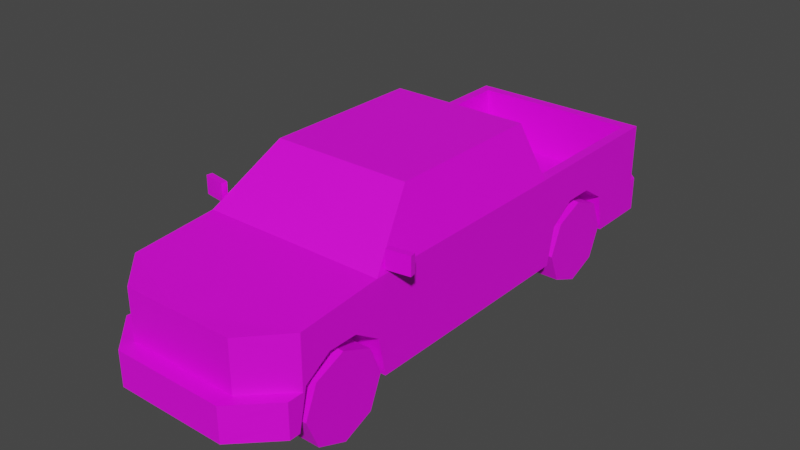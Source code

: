 # Source: Veh_Pickup_03_Red.blend  (saved by Blender 2.90.8; exported with 4.5.12 LTS)
import bpy
from mathutils import Matrix  # noqa: F401  (used for matrix-valued properties, if any)

bpy.ops.wm.read_factory_settings(use_empty=True)
scene = bpy.context.scene
scene.name = 'Scene'

# ---- collections
col_collection = bpy.data.collections.new('Collection'); scene.collection.children.link(col_collection)

# ---- images (referenced by path relative to the original .blend; pixels are not part of the script)
import os
ASSET_DIR = os.environ.get("B2B_ASSET_DIR", "")  # directory of the original .blend (textures are referenced by path, not embedded)
HERE = os.path.dirname(os.path.abspath(__file__))  # packed textures are extracted next to this script under _unpacked/

def load_image(name, relpath, width, height, colorspace="sRGB"):
    """Load a texture the original file referenced (path relative to the .blend, or extracted next to this script)."""
    p = next((c for c in (os.path.join(HERE, relpath), os.path.join(ASSET_DIR, relpath)) if relpath and os.path.exists(c)), "")
    if p:
        img = bpy.data.images.load(p, check_existing=True)
        img.name = name
    else:  # same state as the original file: an image datablock whose file is absent (Cycles renders it pink)
        img = bpy.data.images.new(name, width, height)
        img.source = "FILE"
        img.filepath = "//" + (relpath or name)
    img.colorspace_settings.name = colorspace
    return img
img_city_vehicles_pallete_png = load_image('city_vehicles_pallete.png', 'city_vehicles_pallete.png', 1024, 1024, 'sRGB')

# ---- materials (node trees are filled in below, after node groups)
mat_material_001 = bpy.data.materials.new('Material.001')
mat_material_001.use_transparent_shadow = False

# ---- material node trees
mat_material_001.use_nodes = True; mat_material_001.node_tree.nodes.clear()
_N = mat_material_001.node_tree.nodes; _L = mat_material_001.node_tree.links
n0 = _N.new('ShaderNodeBsdfPrincipled'); n0.name = 'Principled BSDF'; n0.location = (10, 300)
n0.distribution = 'GGX'
n0.subsurface_method = 'BURLEY'
n0.inputs[3].default_value = 1.45
n0.inputs[27].default_value = (0.0, 0.0, 0.0, 1.0)
n0.inputs[28].default_value = 1.0
n1 = _N.new('ShaderNodeOutputMaterial'); n1.name = 'Material Output'; n1.location = (300, 300)
n2 = _N.new('ShaderNodeTexImage'); n2.name = 'Image Texture'; n2.location = (-361, 1)
n2.image = img_city_vehicles_pallete_png
n2.interpolation = 'Closest'
_L.new(n0.outputs[0], n1.inputs[0])
_L.new(n2.outputs[0], n0.inputs[0])
n1.is_active_output = True

# ---- world
world_world = bpy.data.worlds.new('World'); scene.world = world_world
world_world.use_nodes = True; world_world.node_tree.nodes.clear()
_N = world_world.node_tree.nodes; _L = world_world.node_tree.links
n0 = _N.new('ShaderNodeOutputWorld'); n0.name = 'World Output'; n0.location = (300, 300)
n1 = _N.new('ShaderNodeBackground'); n1.name = 'Background'; n1.location = (10, 300)
n1.inputs[0].default_value = (0.05088, 0.05088, 0.05088, 1.0)
_L.new(n1.outputs[0], n0.inputs[0])
n0.is_active_output = True
world_world.color = (0.05088, 0.05088, 0.05088)
world_world.use_sun_shadow = False
world_world.sun_shadow_jitter_overblur = 0.0

# ---- meshes
me_plane = bpy.data.meshes.new('Plane')
me_plane.from_pydata([(0.3294, -1.288, 0.4533), (0.3294, -0.7977, 0.4533), (0.3294, 0.7095, 0.4533), (0.3294, 1.2, 0.4533), (0.4947, 1.518, 0.7855), (0.5561, 1.58, 0.2214), (0.5096, -0.7794, 0.804), (0.3912, -0.4659, 1.073), (0.5561, 0.5821, 0.2214), (0.542, 0.4541, 0.8133), (0.4317, 0.4541, 1.064), (0.542, -0.0557, 0.8133), (0.5561, -0.0009182, 0.2214), (0.4317, -0.0557, 1.064), (0.4317, -0.4255, 1.064), (0.542, -0.7174, 0.8133), (0.4176, -0.4393, 1.096), (0.5561, -0.806, 0.7812), (0.4317, 0.05123, 1.064), (0.542, 0.05123, 0.8133), (0.5028, 0.5759, 0.8157), (0.3946, 0.5318, 1.061), (0.5561, -0.0009181, 0.7812), (0.4176, -0.0009182, 1.096), (0.4947, 0.6434, 0.7815), (0.4176, 0.5256, 1.096), (0.3378, -1.525, 0.7291), (0.5561, -1.307, 0.7385), (0.3378, -1.525, 0.2214), (0.5561, -1.307, 0.428), (0.3378, -1.525, 0.428), (0.3378, -1.618, 0.428), (0.3378, -1.618, 0.2214), (0.5561, -1.401, 0.2214), (0.5561, -1.401, 0.428), (0.256, -1.525, 0.6749), (0.2903, -1.525, 0.6291), (0.2903, -1.525, 0.5058), (0.3705, -1.492, 0.6768), (0.3705, -1.492, 0.5001), (0.5156, -1.348, 0.5001), (0.5156, -1.348, 0.6768), (0.3705, -1.492, 0.6152), (0.3705, -1.492, 0.5592), (0.4484, -1.415, 0.6152), (0.4484, -1.415, 0.5592), (0.4098, -1.453, 0.6768), (0.4098, -1.453, 0.6152), (0.4098, -1.453, 0.5001), (0.4098, -1.453, 0.5592), (0.3956, -1.561, 0.3657), (0.3956, -1.561, 0.2779), (0.4932, -1.463, 0.2779), (0.4932, -1.463, 0.3657), (0.09923, -1.618, 0.3826), (0.09923, -1.618, 0.2773), (0.1946, -1.525, 0.5058), (0.1946, -1.525, 0.5657), (0.06178, -1.525, 0.5657), (0.06178, -1.525, 0.6085), (0.5561, 1.2, 0.4533), (0.5561, 0.7095, 0.4533), (0.3294, 0.9548, 0.2214), (0.5561, 0.6606, 0.2214), (0.3294, 0.6606, 0.2214), (0.5561, 1.246, 0.2214), (0.3294, 1.246, 0.2214), (0.5561, -0.7977, 0.4533), (0.5561, -0.806, 0.458), (0.5561, -1.288, 0.4533), (0.3294, -1.043, 0.2214), (0.5561, -1.307, 0.3621), (0.3294, -1.337, 0.2214), (0.5263, -1.337, 0.2214), (0.5561, -1.337, 0.2214), (0.5561, -0.7518, 0.2214), (0.3294, -0.7518, 0.2214), (0.3294, -0.9557, 0.5551), (0.3294, -1.13, 0.5551), (0.3294, -1.043, 0.5268), (0.5561, -1.13, 0.5551), (0.5561, -0.9557, 0.5551), (0.3294, 1.042, 0.5551), (0.3294, 0.8675, 0.5551), (0.3294, 0.9548, 0.516), (0.5561, 0.8675, 0.5551), (0.5561, 1.042, 0.5551), (0.5561, 1.58, 0.7858), (0.5561, 0.5821, 0.7812), (0.5561, 1.58, 0.428), (0.5097, 1.667, 0.2214), (0.5561, 1.62, 0.2214), (0.5561, 1.62, 0.428), (0.5097, 1.667, 0.428), (0.4947, 1.519, 0.4533), (0.4947, 0.6445, 0.4533), (0.5561, 1.58, 0.5145), (0.5561, 1.58, 0.685), (0.5561, 1.419, 0.685), (0.5561, 1.419, 0.6272), (0.5561, 1.469, 0.5609), (0.5561, 1.469, 0.5145), (0.4617, 1.58, 0.685), (0.4617, 1.58, 0.5145), (0.14, 1.58, 0.7858), (0.14, 1.58, 0.7443), (0.1023, 1.58, 0.7067), (0.4617, 1.58, 0.5609), (0.5561, 1.58, 0.5609), (0.1002, 1.667, 0.384), (0.1002, 1.667, 0.2765), (0.3294, 0.9548, 0.4533), (0.4947, 1.2, 0.7835), (0.4947, 1.042, 0.7825), (0.4947, 0.8675, 0.782), (0.4947, 0.7095, 0.7818), (0.4947, 1.2, 0.4533), (0.4947, 1.042, 0.5551), (0.4947, 0.8675, 0.5551), (0.4947, 0.7095, 0.4533), (0.3294, 1.519, 0.4533), (0.3294, 0.6445, 0.4533), (-0.3294, -1.288, 0.4533), (-0.3294, -0.7977, 0.4533), (-0.3294, 0.7095, 0.4533), (-0.3294, 1.2, 0.4533), (-0.4947, 1.518, 0.7855), (-0.5561, 1.58, 0.2214), (-0.5096, -0.7794, 0.804), (-0.3912, -0.4659, 1.073), (-0.5561, 0.5821, 0.2214), (-0.542, 0.4541, 0.8133), (-0.4317, 0.4541, 1.064), (0.0, -1.525, 0.7291), (0.0, -1.525, 0.2214), (0.0, 1.58, 0.7858), (0.0, 1.58, 0.2214), (0.0, -0.806, 0.7812), (0.0, -0.4393, 1.096), (0.0, 0.5821, 0.2214), (0.0, 0.5821, 0.7812), (0.0, 0.5256, 1.096), (-0.542, -0.0557, 0.8133), (-0.5561, -0.0009182, 0.2214), (-0.4317, -0.0557, 1.064), (-0.4317, -0.4255, 1.064), (-0.542, -0.7174, 0.8133), (0.0, -0.4659, 1.073), (0.0, -0.7794, 0.804), (-0.4176, -0.4393, 1.096), (-0.5561, -0.806, 0.7812), (-0.4317, 0.05123, 1.064), (-0.542, 0.05123, 0.8133), (-0.5028, 0.5759, 0.8157), (-0.3946, 0.5318, 1.061), (-0.5561, -0.0009181, 0.7812), (-0.4176, -0.0009182, 1.096), (-0.4947, 0.6434, 0.7815), (-0.4176, 0.5256, 1.096), (0.0, 0.5759, 0.8157), (0.0, 0.5318, 1.061), (-0.3378, -1.525, 0.7291), (-0.5561, -1.307, 0.7385), (-0.3378, -1.525, 0.2214), (-0.5561, -1.307, 0.428), (0.0, -1.525, 0.428), (-0.3378, -1.525, 0.428), (0.0, -1.618, 0.428), (0.0, -1.618, 0.2214), (-0.3378, -1.618, 0.428), (-0.3378, -1.618, 0.2214), (-0.5561, -1.401, 0.2214), (-0.5561, -1.401, 0.428), (0.0, -1.525, 0.6749), (0.0, -1.525, 0.5058), (-0.256, -1.525, 0.6749), (-0.2903, -1.525, 0.6291), (-0.2903, -1.525, 0.5058), (-0.3705, -1.492, 0.6768), (-0.3705, -1.492, 0.5001), (-0.5156, -1.348, 0.5001), (-0.5156, -1.348, 0.6768), (-0.3705, -1.492, 0.6152), (-0.3705, -1.492, 0.5592), (-0.4484, -1.415, 0.6152), (-0.4484, -1.415, 0.5592), (-0.4098, -1.453, 0.6768), (-0.4098, -1.453, 0.6152), (-0.4098, -1.453, 0.5001), (-0.4098, -1.453, 0.5592), (-0.3956, -1.561, 0.3657), (-0.3956, -1.561, 0.2779), (-0.4932, -1.463, 0.2779), (-0.4932, -1.463, 0.3657), (0.0, -1.618, 0.3826), (0.0, -1.618, 0.2773), (-0.09923, -1.618, 0.3826), (-0.09923, -1.618, 0.2773), (-0.1946, -1.525, 0.5058), (0.0, -1.525, 0.6085), (0.0, -1.525, 0.5657), (-0.1946, -1.525, 0.5657), (-0.06178, -1.525, 0.5657), (-0.06178, -1.525, 0.6085), (-0.5561, 1.2, 0.4533), (-0.5561, 0.7095, 0.4533), (-0.3294, 0.9548, 0.2214), (-0.5561, 0.6606, 0.2214), (-0.3294, 0.6606, 0.2214), (-0.5561, 1.246, 0.2214), (-0.3294, 1.246, 0.2214), (-0.5561, -0.7977, 0.4533), (-0.5561, -0.806, 0.458), (-0.5561, -1.288, 0.4533), (-0.3294, -1.043, 0.2214), (-0.5561, -1.307, 0.3621), (-0.3294, -1.337, 0.2214), (-0.5263, -1.337, 0.2214), (-0.5561, -1.337, 0.2214), (-0.5561, -0.7518, 0.2214), (-0.3294, -0.7518, 0.2214), (-0.3294, -0.9557, 0.5551), (-0.3294, -1.13, 0.5551), (-0.3294, -1.043, 0.5268), (-0.5561, -1.13, 0.5551), (-0.5561, -0.9557, 0.5551), (-0.3294, 1.042, 0.5551), (-0.3294, 0.8675, 0.5551), (-0.3294, 0.9548, 0.516), (-0.5561, 0.8675, 0.5551), (-0.5561, 1.042, 0.5551), (-0.5561, 1.58, 0.7858), (-0.5561, 0.5821, 0.7812), (0.0, 0.6434, 0.7815), (0.0, 1.518, 0.7855), (0.0, 1.58, 0.428), (-0.5561, 1.58, 0.428), (0.0, 1.667, 0.2214), (0.0, 1.667, 0.428), (-0.5097, 1.667, 0.2214), (-0.5561, 1.62, 0.2214), (-0.5561, 1.62, 0.428), (-0.5097, 1.667, 0.428), (0.0, 1.519, 0.4533), (0.0, 0.6445, 0.4533), (-0.4947, 1.519, 0.4533), (-0.4947, 0.6445, 0.4533), (-0.5561, 1.58, 0.5145), (-0.5561, 1.58, 0.685), (-0.5561, 1.419, 0.685), (-0.5561, 1.419, 0.6272), (-0.5561, 1.469, 0.5609), (-0.5561, 1.469, 0.5145), (-0.4617, 1.58, 0.685), (-0.4617, 1.58, 0.5145), (0.0, 1.58, 0.7067), (-0.14, 1.58, 0.7858), (-0.14, 1.58, 0.7443), (-0.1023, 1.58, 0.7067), (-0.4617, 1.58, 0.5609), (-0.5561, 1.58, 0.5609), (0.0, 1.667, 0.2765), (0.0, 1.667, 0.384), (-0.1002, 1.667, 0.384), (-0.1002, 1.667, 0.2765), (-0.3294, 0.9548, 0.4533), (-0.4947, 1.2, 0.7835), (-0.4947, 1.042, 0.7825), (-0.4947, 0.8675, 0.782), (-0.4947, 0.7095, 0.7818), (-0.4947, 1.2, 0.4533), (-0.4947, 1.042, 0.5551), (-0.4947, 0.8675, 0.5551), (-0.4947, 0.7095, 0.4533), (-0.3294, 1.519, 0.4533), (-0.3294, 0.6445, 0.4533), (0.5498, -0.7415, 0.7998), (0.5498, -0.7415, 0.9086), (0.5443, -0.7067, 0.7998), (0.5443, -0.7067, 0.9086), (0.6857, -0.7203, 0.7998), (0.6857, -0.7203, 0.9086), (0.6803, -0.6855, 0.7998), (0.6803, -0.6855, 0.9086), (-0.5498, -0.7415, 0.7998), (-0.5498, -0.7415, 0.9086), (-0.5443, -0.7067, 0.7998), (-0.5443, -0.7067, 0.9086), (-0.6857, -0.7203, 0.7998), (-0.6857, -0.7203, 0.9086), (-0.6803, -0.6855, 0.7998), (-0.6803, -0.6855, 0.9086), (0.3087, 0.6986, 0.4473), (0.3087, 1.211, 0.4473), (0.3087, 1.046, 0.5683), (0.3087, 0.8636, 0.5683), (0.3087, 0.9548, 0.5218), (0.3087, 0.9548, 0.4473), (0.5258, 1.211, 0.4473), (0.5258, 1.046, 0.5683), (0.5258, 0.8636, 0.5683), (0.5258, 0.6986, 0.4473), (-0.3087, 0.6986, 0.4473), (-0.3087, 1.211, 0.4473), (-0.3087, 1.046, 0.5683), (-0.3087, 0.8636, 0.5683), (-0.3087, 0.9548, 0.5218), (-0.3087, 0.9548, 0.4473), (-0.5258, 1.211, 0.4473), (-0.5258, 1.046, 0.5683), (-0.5258, 0.8636, 0.5683), (-0.5258, 0.6986, 0.4473), (0.4317, -0.0009182, 1.064), (0.542, -0.0009181, 0.8133), (-0.4317, -0.0009182, 1.064), (-0.542, -0.0009181, 0.8133)], [], [(77, 1, 67, 68, 81), (70, 1, 77, 79), (1, 76, 75, 67), (117, 116, 60, 86), (3, 82, 84, 111), (3, 66, 65, 60, 116), (28, 73, 74, 33, 32), (6, 7, 147, 148), (233, 24, 95, 121, 244), (16, 23, 25, 141, 138), (21, 20, 159, 160), (87, 97, 102, 107, 103, 96, 89, 235, 255, 106, 105, 104), (15, 11, 13, 14), (22, 12, 8, 88), (18, 19, 9, 10), (7, 6, 17, 16), (6, 148, 137, 17), (147, 7, 16, 138), (15, 14, 16, 17), (14, 13, 23, 16), (11, 15, 17, 22), (13, 312, 23), (10, 9, 88, 25), (9, 19, 22, 88), (18, 10, 25, 23), (19, 313, 22), (20, 21, 25, 88), (159, 20, 88, 140), (21, 160, 141, 25), (26, 30, 39, 43, 42, 38, 46, 41, 27), (26, 27, 17, 137, 133), (165, 30, 26, 133, 173, 35, 36, 37, 56, 174), (32, 31, 167, 194, 54, 55, 195, 168), (34, 31, 50, 53), (30, 165, 167, 31), (134, 28, 32, 168), (29, 30, 31, 34), (174, 56, 57, 58, 200), (27, 41, 40, 48, 39, 30, 29), (40, 41, 46, 47, 44, 45, 49, 48), (43, 49, 47, 42), (48, 49, 43, 39), (47, 46, 38, 42), (47, 49, 45, 44), (195, 55, 54, 194), (53, 50, 51, 52), (52, 51, 32, 33, 34, 53), (32, 51, 50, 31), (200, 58, 59, 199), (59, 58, 57), (62, 2, 64), (119, 118, 85, 61), (88, 8, 63, 61, 85, 86, 60, 65, 5, 89, 96, 101, 100, 99, 98, 97, 87), (64, 2, 119, 61, 63), (66, 3, 62), (68, 67, 75, 12, 22, 17), (0, 78, 80, 69), (72, 0, 69, 71, 74, 73), (74, 71, 29, 34, 33), (27, 29, 71, 69, 80, 81, 68, 17), (76, 1, 70), (70, 0, 72), (5, 65, 66, 62, 64, 63, 8, 139, 136), (8, 12, 75, 76, 70, 72, 73, 28, 134, 139), (77, 78, 79), (80, 78, 77, 81), (70, 79, 78, 0), (82, 83, 84), (118, 83, 82, 117), (111, 84, 83, 2), (4, 112, 113, 114, 115, 24, 88, 87), (24, 233, 140, 88), (234, 4, 87, 104, 135), (89, 5, 91, 92), (235, 89, 92, 93, 238), (238, 93, 90, 237, 261, 110, 109, 262), (90, 93, 92, 91), (5, 136, 237, 90, 91), (82, 3, 116, 117), (4, 234, 243, 120, 94), (85, 118, 117, 86), (97, 98, 99, 100, 108), (96, 103, 107, 108), (104, 105, 106, 255, 135), (108, 107, 102, 97), (108, 100, 101, 96), (262, 109, 110, 261), (62, 3, 111), (62, 111, 2), (2, 83, 118, 119), (113, 117, 118, 114), (112, 116, 117, 113), (114, 118, 119, 115), (112, 4, 94, 116), (95, 24, 115, 119), (116, 94, 120, 3), (95, 119, 2, 121), (3, 120, 243, 244, 121, 2, 111), (221, 225, 212, 211, 123), (214, 223, 221, 123), (123, 211, 219, 220), (271, 230, 204, 270), (125, 265, 228, 226), (125, 270, 204, 209, 210), (163, 170, 171, 218, 217), (128, 148, 147, 129), (233, 244, 275, 246, 157), (149, 138, 141, 158, 156), (154, 160, 159, 153), (231, 256, 257, 258, 255, 235, 236, 247, 254, 259, 253, 248), (146, 145, 144, 142), (155, 232, 130, 143), (151, 132, 131, 152), (129, 149, 150, 128), (128, 150, 137, 148), (147, 138, 149, 129), (146, 150, 149, 145), (145, 149, 156, 144), (142, 155, 150, 146), (144, 156, 314), (132, 158, 232, 131), (131, 232, 155, 152), (151, 156, 158, 132), (152, 155, 315), (153, 232, 158, 154), (159, 140, 232, 153), (154, 158, 141, 160), (161, 162, 181, 186, 178, 182, 183, 179, 166), (161, 133, 137, 150, 162), (165, 174, 198, 177, 176, 175, 173, 133, 161, 166), (170, 168, 195, 197, 196, 194, 167, 169), (172, 193, 190, 169), (166, 169, 167, 165), (134, 168, 170, 163), (164, 172, 169, 166), (174, 200, 202, 201, 198), (162, 164, 166, 179, 188, 180, 181), (180, 188, 189, 185, 184, 187, 186, 181), (183, 182, 187, 189), (188, 179, 183, 189), (187, 182, 178, 186), (187, 184, 185, 189), (195, 194, 196, 197), (193, 192, 191, 190), (192, 193, 172, 171, 170, 191), (170, 169, 190, 191), (200, 199, 203, 202), (203, 201, 202), (206, 208, 124), (273, 205, 229, 272), (232, 231, 248, 249, 250, 251, 252, 247, 236, 127, 209, 204, 230, 229, 205, 207, 130), (208, 207, 205, 273, 124), (210, 206, 125), (212, 150, 155, 143, 219, 211), (122, 213, 224, 222), (216, 217, 218, 215, 213, 122), (218, 171, 172, 164, 215), (162, 150, 212, 225, 224, 213, 215, 164), (220, 214, 123), (214, 216, 122), (127, 136, 139, 130, 207, 208, 206, 210, 209), (130, 139, 134, 163, 217, 216, 214, 220, 219, 143), (221, 223, 222), (224, 225, 221, 222), (214, 122, 222, 223), (226, 228, 227), (272, 271, 226, 227), (265, 124, 227, 228), (126, 231, 232, 157, 269, 268, 267, 266), (157, 232, 140, 233), (234, 135, 256, 231, 126), (236, 241, 240, 127), (235, 238, 242, 241, 236), (238, 262, 263, 264, 261, 237, 239, 242), (239, 240, 241, 242), (127, 240, 239, 237, 136), (226, 271, 270, 125), (126, 245, 274, 243, 234), (229, 230, 271, 272), (248, 260, 251, 250, 249), (247, 260, 259, 254), (256, 135, 255, 258, 257), (260, 248, 253, 259), (260, 247, 252, 251), (262, 261, 264, 263), (206, 265, 125), (206, 124, 265), (124, 273, 272, 227), (267, 268, 272, 271), (266, 267, 271, 270), (268, 269, 273, 272), (266, 270, 245, 126), (246, 273, 269, 157), (270, 125, 274, 245), (246, 275, 124, 273), (125, 265, 124, 275, 244, 243, 274), (276, 277, 279, 278), (278, 279, 283, 282), (282, 283, 281, 280), (280, 281, 277, 276), (278, 282, 280, 276), (283, 279, 277, 281), (284, 286, 287, 285), (286, 290, 291, 287), (290, 288, 289, 291), (288, 284, 285, 289), (286, 284, 288, 290), (291, 289, 285, 287), (293, 297, 296, 294), (294, 296, 295), (300, 299, 294, 295), (297, 292, 295, 296), (294, 299, 298, 293), (292, 301, 300, 295), (303, 304, 306, 307), (304, 305, 306), (310, 305, 304, 309), (307, 306, 305, 302), (304, 303, 308, 309), (302, 305, 310, 311), (312, 13, 11, 313), (312, 18, 23), (313, 19, 18, 312), (313, 11, 22), (314, 315, 142, 144), (151, 314, 156), (315, 314, 151, 152), (142, 315, 155), (56, 37, 36, 35, 173, 199, 59, 57), (199, 173, 175, 176, 177, 198, 201, 203)])
_uv = me_plane.uv_layers.new(name='UVMap')
_uv.uv.foreach_set('vector', [0.2493, 0.06333, 0.2493, 0.06282, 0.2501, 0.06282, 0.2501, 0.06285, 0.2501, 0.06333, 0.2589, 0.05743, 0.2582, 0.05823, 0.2578, 0.05771, 0.2579, 0.05743, 0.2471, 0.06426, 0.2471, 0.06502, 0.2463, 0.06502, 0.2463, 0.06426, 0.2524, 0.0643, 0.2524, 0.06481, 0.2522, 0.06481, 0.2522, 0.0643, 0.2467, 0.06411, 0.2463, 0.0636, 0.2465, 0.06332, 0.2467, 0.06332, 0.2493, 0.06516, 0.2493, 0.06441, 0.2501, 0.06441, 0.2501, 0.06516, 0.2499, 0.06516, 0.2471, 0.06017, 0.2477, 0.05956, 0.2478, 0.05956, 0.2478, 0.05977, 0.2471, 0.06047, 0.1162, 0.03235, 0.1167, 0.03103, 0.1184, 0.03103, 0.1184, 0.03235, 0.2554, 0.8936, 0.2554, 0.8911, 0.2571, 0.8911, 0.2571, 0.892, 0.2571, 0.8936, 0.2528, 0.88, 0.2528, 0.8777, 0.2528, 0.875, 0.2549, 0.875, 0.2549, 0.88, 0.1139, 0.04021, 0.115, 0.03976, 0.115, 0.04187, 0.1139, 0.04187, 0.2494, 0.8961, 0.2489, 0.8961, 0.2489, 0.8956, 0.2482, 0.8956, 0.248, 0.8956, 0.248, 0.8961, 0.2475, 0.8961, 0.2475, 0.8932, 0.249, 0.8932, 0.249, 0.8938, 0.2492, 0.8939, 0.2494, 0.8939, 0.1148, 0.03667, 0.1148, 0.0339, 0.1159, 0.0339, 0.1159, 0.03545, 0.2504, 0.8833, 0.2476, 0.8833, 0.2476, 0.8803, 0.2504, 0.8803, 0.1159, 0.03337, 0.1148, 0.03337, 0.1148, 0.03176, 0.1159, 0.03176, 0.2529, 0.8801, 0.2523, 0.8817, 0.2521, 0.8818, 0.2528, 0.88, 0.2523, 0.8817, 0.2549, 0.8817, 0.2549, 0.8818, 0.2521, 0.8818, 0.2549, 0.8801, 0.2529, 0.8801, 0.2528, 0.88, 0.2549, 0.88, 0.2506, 0.8869, 0.2519, 0.8854, 0.2521, 0.8855, 0.2504, 0.8874, 0.2519, 0.8854, 0.2519, 0.8836, 0.2521, 0.8833, 0.2521, 0.8855, 0.2506, 0.8836, 0.2506, 0.8869, 0.2504, 0.8874, 0.2504, 0.8833, 0.2519, 0.8836, 0.2519, 0.8833, 0.2521, 0.8833, 0.2519, 0.881, 0.2506, 0.881, 0.2504, 0.8803, 0.2521, 0.8806, 0.2506, 0.881, 0.2506, 0.8829, 0.2504, 0.8833, 0.2504, 0.8803, 0.2519, 0.8829, 0.2519, 0.881, 0.2521, 0.8806, 0.2521, 0.8833, 0.2506, 0.8829, 0.2506, 0.8833, 0.2504, 0.8833, 0.2508, 0.8907, 0.2496, 0.8912, 0.2494, 0.8911, 0.251, 0.8904, 0.2508, 0.8932, 0.2508, 0.8907, 0.251, 0.8904, 0.251, 0.8932, 0.2496, 0.8912, 0.2496, 0.8932, 0.2494, 0.8932, 0.2494, 0.8911, 0.2521, 0.8957, 0.2536, 0.8957, 0.2533, 0.8958, 0.253, 0.8958, 0.2527, 0.8958, 0.2524, 0.8958, 0.2524, 0.896, 0.2524, 0.8966, 0.2521, 0.8968, 0.2532, 0.8855, 0.2521, 0.8844, 0.2521, 0.8818, 0.2549, 0.8818, 0.2549, 0.8855, 0.2536, 0.894, 0.2536, 0.8957, 0.2521, 0.8957, 0.2521, 0.894, 0.2524, 0.894, 0.2524, 0.8953, 0.2526, 0.8954, 0.2532, 0.8954, 0.2532, 0.895, 0.2532, 0.894, 0.2556, 0.8845, 0.2565, 0.8845, 0.2565, 0.886, 0.2563, 0.886, 0.2563, 0.8856, 0.2558, 0.8856, 0.2558, 0.886, 0.2556, 0.886, 0.2565, 0.8836, 0.2565, 0.8845, 0.2562, 0.8843, 0.2562, 0.8838, 0.256, 0.8967, 0.256, 0.8952, 0.2565, 0.8952, 0.2565, 0.8967, 0.246, 0.06017, 0.2471, 0.06017, 0.2471, 0.06047, 0.246, 0.06047, 0.2551, 0.8976, 0.256, 0.8967, 0.2565, 0.8967, 0.2555, 0.8976, 0.1185, 0.03007, 0.1185, 0.03088, 0.1183, 0.03088, 0.1183, 0.03033, 0.1183, 0.03007, 0.2521, 0.8968, 0.2524, 0.8966, 0.2533, 0.8966, 0.2533, 0.896, 0.2533, 0.8958, 0.2536, 0.8957, 0.2537, 0.8968, 0.9808, 0.5141, 0.9754, 0.5141, 0.9753, 0.5108, 0.9772, 0.5108, 0.9772, 0.512, 0.979, 0.512, 0.9789, 0.5108, 0.9808, 0.5108, 0.2561, 0.8896, 0.2561, 0.8898, 0.2558, 0.8898, 0.2558, 0.8896, 0.8877, 0.5929, 0.8854, 0.5929, 0.8853, 0.5914, 0.8876, 0.5914, 0.8832, 0.5929, 0.8807, 0.5929, 0.8807, 0.5914, 0.8831, 0.5914, 0.2558, 0.8898, 0.2561, 0.8898, 0.2561, 0.89, 0.2558, 0.89, 0.5173, 0.04589, 0.5173, 0.03756, 0.5262, 0.03756, 0.5262, 0.04589, 0.9762, 0.4989, 0.9763, 0.501, 0.9744, 0.501, 0.9743, 0.4989, 0.2558, 0.8838, 0.2558, 0.8843, 0.2556, 0.8845, 0.2556, 0.8836, 0.2565, 0.8836, 0.2562, 0.8838, 0.2556, 0.8845, 0.2558, 0.8843, 0.2562, 0.8843, 0.2565, 0.8845, 0.8179, 0.1266, 0.8179, 0.134, 0.8127, 0.134, 0.8127, 0.1266, 0.1198, 0.02667, 0.1218, 0.02667, 0.1218, 0.03293, 0.2472, 0.01955, 0.2434, 0.01561, 0.2472, 0.01483, 0.2524, 0.06322, 0.2524, 0.06373, 0.2522, 0.06373, 0.2522, 0.06322, 0.2504, 0.8803, 0.2476, 0.8803, 0.2476, 0.8799, 0.2488, 0.8797, 0.2493, 0.8789, 0.2493, 0.878, 0.2488, 0.8772, 0.2476, 0.8769, 0.2476, 0.8753, 0.2486, 0.8753, 0.2491, 0.8753, 0.2491, 0.8758, 0.2493, 0.8758, 0.2496, 0.8761, 0.2499, 0.8761, 0.2499, 0.8753, 0.2505, 0.8753, 0.2597, 0.062, 0.2597, 0.06274, 0.2592, 0.06274, 0.259, 0.06274, 0.259, 0.062, 0.2474, 0.06426, 0.2467, 0.06411, 0.2474, 0.06332, 0.2488, 0.8874, 0.2488, 0.8873, 0.2476, 0.8871, 0.2476, 0.8833, 0.2504, 0.8833, 0.2504, 0.8874, 0.2493, 0.06441, 0.2493, 0.0639, 0.2501, 0.0639, 0.2501, 0.06441, 0.2567, 0.0654, 0.2567, 0.06466, 0.2575, 0.06466, 0.2575, 0.06495, 0.2575, 0.0654, 0.2574, 0.0654, 0.2466, 0.8967, 0.2473, 0.8966, 0.2476, 0.8966, 0.2476, 0.897, 0.2466, 0.897, 0.2502, 0.8899, 0.2486, 0.8899, 0.2483, 0.8899, 0.2488, 0.8898, 0.2493, 0.889, 0.2493, 0.8881, 0.2488, 0.8874, 0.2504, 0.8874, 0.2589, 0.05837, 0.2582, 0.05823, 0.2589, 0.05743, 0.2589, 0.05743, 0.2582, 0.05664, 0.2589, 0.05648, 0.2478, 0.05011, 0.2478, 0.05119, 0.2471, 0.05119, 0.2471, 0.05214, 0.2471, 0.05309, 0.2478, 0.05309, 0.2478, 0.05334, 0.246, 0.05334, 0.246, 0.05011, 0.2478, 0.05334, 0.2478, 0.05523, 0.2478, 0.05766, 0.2471, 0.05766, 0.2471, 0.05861, 0.2471, 0.05956, 0.2477, 0.05956, 0.2471, 0.06017, 0.246, 0.06017, 0.246, 0.05334, 0.2578, 0.05771, 0.2578, 0.05715, 0.2579, 0.05743, 0.2501, 0.0639, 0.2493, 0.0639, 0.2493, 0.06333, 0.2501, 0.06333, 0.2589, 0.05743, 0.2579, 0.05743, 0.2578, 0.05715, 0.2582, 0.05664, 0.2463, 0.0636, 0.2463, 0.06304, 0.2465, 0.06332, 0.2524, 0.06373, 0.2529, 0.06373, 0.2529, 0.0643, 0.2524, 0.0643, 0.2467, 0.06332, 0.2465, 0.06332, 0.2463, 0.06304, 0.2467, 0.06252, 0.2524, 0.8908, 0.254, 0.8908, 0.2548, 0.8908, 0.2557, 0.8908, 0.2565, 0.8908, 0.2569, 0.8908, 0.2572, 0.8911, 0.2521, 0.8911, 0.2569, 0.8908, 0.2569, 0.8883, 0.2572, 0.8883, 0.2572, 0.8911, 0.2524, 0.8883, 0.2524, 0.8908, 0.2521, 0.8911, 0.2521, 0.889, 0.2521, 0.8883, 0.2485, 0.8714, 0.2476, 0.8714, 0.2476, 0.8712, 0.2485, 0.8712, 0.2434, 0.8887, 0.2434, 0.8912, 0.2432, 0.8912, 0.243, 0.891, 0.243, 0.8887, 0.2516, 0.8875, 0.2516, 0.8898, 0.2506, 0.8898, 0.2506, 0.8875, 0.2509, 0.8875, 0.2509, 0.888, 0.2514, 0.888, 0.2514, 0.8875, 0.2506, 0.8898, 0.2516, 0.8898, 0.2516, 0.89, 0.2506, 0.89, 0.2478, 0.05011, 0.246, 0.05011, 0.246, 0.04983, 0.2476, 0.04983, 0.2478, 0.04998, 0.2529, 0.0643, 0.2529, 0.06481, 0.2524, 0.06481, 0.2524, 0.0643, 0.2554, 0.8911, 0.2554, 0.8936, 0.2537, 0.8936, 0.2537, 0.892, 0.2537, 0.8911, 0.2522, 0.06373, 0.2524, 0.06373, 0.2524, 0.0643, 0.2522, 0.0643, 0.9169, 0.5579, 0.9169, 0.5594, 0.9163, 0.5594, 0.9157, 0.5589, 0.9157, 0.5579, 0.8861, 0.5891, 0.8861, 0.5884, 0.8864, 0.5884, 0.8864, 0.5891, 0.8117, 0.1213, 0.81, 0.1213, 0.8084, 0.1198, 0.8084, 0.1155, 0.8117, 0.1155, 0.9137, 0.5956, 0.9137, 0.5947, 0.9149, 0.5947, 0.9149, 0.5956, 0.888, 0.5595, 0.888, 0.5603, 0.8876, 0.5603, 0.8876, 0.5595, 0.5212, 0.03963, 0.5212, 0.0467, 0.5135, 0.0467, 0.5135, 0.03963, 0.2474, 0.06332, 0.2467, 0.06411, 0.2467, 0.06332, 0.2472, 0.01955, 0.2434, 0.01955, 0.2434, 0.01561, 0.2529, 0.06322, 0.2529, 0.06373, 0.2524, 0.06373, 0.2524, 0.06322, 0.2374, 0.8942, 0.2385, 0.8942, 0.2385, 0.8951, 0.2374, 0.8951, 0.2374, 0.8934, 0.239, 0.8934, 0.2385, 0.8942, 0.2374, 0.8942, 0.2374, 0.8951, 0.2385, 0.8951, 0.239, 0.8959, 0.2374, 0.8959, 0.2374, 0.8934, 0.2374, 0.8917, 0.2391, 0.8917, 0.239, 0.8934, 0.239, 0.8962, 0.2374, 0.8962, 0.2374, 0.8959, 0.239, 0.8959, 0.2447, 0.8954, 0.2431, 0.8954, 0.2431, 0.8946, 0.2447, 0.8946, 0.2475, 0.8954, 0.2472, 0.8954, 0.2472, 0.8946, 0.2475, 0.8946, 0.2447, 0.8946, 0.2431, 0.8946, 0.2431, 0.8929, 0.2475, 0.8929, 0.2475, 0.8946, 0.2472, 0.8946, 0.246, 0.8946, 0.259, 0.06218, 0.2583, 0.06218, 0.2583, 0.0617, 0.2583, 0.06167, 0.259, 0.06167, 0.259, 0.05077, 0.258, 0.05077, 0.2579, 0.05049, 0.2582, 0.04998, 0.2485, 0.06435, 0.2493, 0.06435, 0.2493, 0.0651, 0.2485, 0.0651, 0.2588, 0.06116, 0.259, 0.06116, 0.259, 0.06167, 0.2588, 0.06167, 0.2467, 0.06062, 0.2467, 0.06141, 0.2465, 0.06141, 0.2463, 0.06113, 0.2491, 0.02463, 0.2517, 0.02463, 0.2527, 0.02463, 0.2527, 0.02836, 0.2491, 0.02836, 0.2449, 0.06017, 0.2449, 0.06047, 0.2442, 0.05977, 0.2442, 0.05956, 0.2443, 0.05956, 0.1205, 0.03235, 0.1184, 0.03235, 0.1184, 0.03103, 0.12, 0.03103, 0.2554, 0.8936, 0.2571, 0.8936, 0.2571, 0.8953, 0.2571, 0.8962, 0.2554, 0.8962, 0.2571, 0.88, 0.2549, 0.88, 0.2549, 0.875, 0.2571, 0.875, 0.2571, 0.8777, 0.1139, 0.04352, 0.1139, 0.04187, 0.115, 0.04187, 0.115, 0.04398, 0.2494, 0.8904, 0.2494, 0.8925, 0.2492, 0.8925, 0.249, 0.8927, 0.249, 0.8932, 0.2475, 0.8932, 0.2475, 0.8904, 0.248, 0.8904, 0.248, 0.8909, 0.2482, 0.8909, 0.2489, 0.8909, 0.2489, 0.8904, 0.1098, 0.03667, 0.1087, 0.03545, 0.1087, 0.0339, 0.1098, 0.0339, 0.2447, 0.8833, 0.2447, 0.8803, 0.2476, 0.8803, 0.2476, 0.8833, 0.1087, 0.03337, 0.1087, 0.03176, 0.1098, 0.03176, 0.1098, 0.03337, 0.2569, 0.8801, 0.2571, 0.88, 0.2578, 0.8818, 0.2575, 0.8817, 0.2575, 0.8817, 0.2578, 0.8818, 0.2549, 0.8818, 0.2549, 0.8817, 0.2549, 0.8801, 0.2549, 0.88, 0.2571, 0.88, 0.2569, 0.8801, 0.2445, 0.8869, 0.2447, 0.8874, 0.2431, 0.8855, 0.2432, 0.8854, 0.2432, 0.8854, 0.2431, 0.8855, 0.2431, 0.8833, 0.2432, 0.8836, 0.2445, 0.8836, 0.2447, 0.8833, 0.2447, 0.8874, 0.2445, 0.8869, 0.2432, 0.8836, 0.2431, 0.8833, 0.2432, 0.8833, 0.2432, 0.881, 0.2431, 0.8806, 0.2447, 0.8803, 0.2445, 0.881, 0.2445, 0.881, 0.2447, 0.8803, 0.2447, 0.8833, 0.2445, 0.8829, 0.2432, 0.8829, 0.2431, 0.8833, 0.2431, 0.8806, 0.2432, 0.881, 0.2445, 0.8829, 0.2447, 0.8833, 0.2445, 0.8833, 0.2508, 0.8958, 0.251, 0.8961, 0.2494, 0.8954, 0.2496, 0.8952, 0.2508, 0.8932, 0.251, 0.8932, 0.251, 0.8961, 0.2508, 0.8958, 0.2496, 0.8952, 0.2494, 0.8954, 0.2494, 0.8932, 0.2496, 0.8932, 0.2521, 0.8922, 0.2521, 0.8911, 0.2524, 0.8913, 0.2524, 0.8919, 0.2524, 0.8921, 0.2527, 0.8921, 0.253, 0.8921, 0.2533, 0.8921, 0.2536, 0.8922, 0.2567, 0.8855, 0.2549, 0.8855, 0.2549, 0.8818, 0.2578, 0.8818, 0.2578, 0.8844, 0.2536, 0.894, 0.2532, 0.894, 0.2532, 0.893, 0.2532, 0.8925, 0.2526, 0.8925, 0.2524, 0.8927, 0.2524, 0.894, 0.2521, 0.894, 0.2521, 0.8922, 0.2536, 0.8922, 0.2556, 0.8875, 0.2556, 0.886, 0.2558, 0.886, 0.2558, 0.8865, 0.2563, 0.8865, 0.2563, 0.886, 0.2565, 0.886, 0.2565, 0.8875, 0.2565, 0.8885, 0.2562, 0.8882, 0.2562, 0.8878, 0.2565, 0.8875, 0.256, 0.8937, 0.2565, 0.8937, 0.2565, 0.8952, 0.256, 0.8952, 0.246, 0.06017, 0.246, 0.06047, 0.2449, 0.06047, 0.2449, 0.06017, 0.2551, 0.8927, 0.2555, 0.8927, 0.2565, 0.8937, 0.256, 0.8937, 0.1185, 0.03007, 0.1183, 0.03007, 0.1183, 0.02981, 0.1183, 0.02925, 0.1185, 0.02925, 0.2521, 0.8911, 0.2537, 0.8911, 0.2536, 0.8922, 0.2533, 0.8921, 0.2533, 0.8919, 0.2533, 0.8913, 0.2524, 0.8913, 0.9808, 0.4823, 0.9808, 0.4856, 0.9789, 0.4856, 0.979, 0.4844, 0.9772, 0.4844, 0.9772, 0.4856, 0.9753, 0.4856, 0.9754, 0.4823, 0.2561, 0.8859, 0.2558, 0.8859, 0.2558, 0.8857, 0.2561, 0.8857, 0.8877, 0.561, 0.8876, 0.5625, 0.8853, 0.5625, 0.8854, 0.561, 0.8832, 0.561, 0.8831, 0.5625, 0.8807, 0.5625, 0.8807, 0.561, 0.2558, 0.8857, 0.2558, 0.8855, 0.2561, 0.8855, 0.2561, 0.8857, 0.5173, 0.04589, 0.5262, 0.04589, 0.5262, 0.05422, 0.5173, 0.05422, 0.9762, 0.5199, 0.9743, 0.5199, 0.9744, 0.5178, 0.9763, 0.5178, 0.2558, 0.8882, 0.2562, 0.8882, 0.2565, 0.8885, 0.2556, 0.8885, 0.2556, 0.8875, 0.2558, 0.8878, 0.2556, 0.8875, 0.2565, 0.8875, 0.2562, 0.8878, 0.2558, 0.8878, 0.8179, 0.1266, 0.8127, 0.1266, 0.8127, 0.1193, 0.8179, 0.1193, 0.1198, 0.02085, 0.1218, 0.01459, 0.1218, 0.02085, 0.2474, 0.06141, 0.2474, 0.06237, 0.2467, 0.06221, 0.2588, 0.06008, 0.259, 0.06008, 0.259, 0.06059, 0.2588, 0.06059, 0.2447, 0.8803, 0.2447, 0.8753, 0.2452, 0.8753, 0.2452, 0.8761, 0.2455, 0.8761, 0.2458, 0.8758, 0.2461, 0.8758, 0.2461, 0.8753, 0.2465, 0.8753, 0.2476, 0.8753, 0.2476, 0.8769, 0.2464, 0.8772, 0.2459, 0.878, 0.2459, 0.8789, 0.2464, 0.8797, 0.2476, 0.8799, 0.2476, 0.8803, 0.2597, 0.062, 0.259, 0.062, 0.259, 0.06125, 0.2592, 0.06125, 0.2597, 0.06125, 0.2474, 0.06047, 0.2474, 0.06141, 0.2467, 0.06062, 0.2464, 0.8874, 0.2447, 0.8874, 0.2447, 0.8833, 0.2476, 0.8833, 0.2476, 0.8871, 0.2464, 0.8873, 0.259, 0.06326, 0.2583, 0.06326, 0.2583, 0.06275, 0.259, 0.06275, 0.2596, 0.06517, 0.2589, 0.06517, 0.2588, 0.06517, 0.2588, 0.06472, 0.2588, 0.06443, 0.2596, 0.06443, 0.2466, 0.8967, 0.2466, 0.897, 0.2457, 0.897, 0.2457, 0.8966, 0.246, 0.8966, 0.2449, 0.8899, 0.2447, 0.8874, 0.2464, 0.8874, 0.2459, 0.8881, 0.2459, 0.889, 0.2464, 0.8898, 0.2468, 0.8899, 0.2465, 0.8899, 0.259, 0.04983, 0.259, 0.05077, 0.2582, 0.04998, 0.259, 0.05077, 0.259, 0.05173, 0.2582, 0.05157, 0.2442, 0.05011, 0.246, 0.05011, 0.246, 0.05334, 0.2442, 0.05334, 0.2442, 0.05309, 0.2449, 0.05309, 0.2449, 0.05214, 0.2449, 0.05119, 0.2442, 0.05119, 0.2442, 0.05334, 0.246, 0.05334, 0.246, 0.06017, 0.2449, 0.06017, 0.2443, 0.05956, 0.2449, 0.05956, 0.2449, 0.05861, 0.2449, 0.05766, 0.2442, 0.05766, 0.2442, 0.05523, 0.2579, 0.05049, 0.258, 0.05077, 0.2579, 0.05106, 0.2583, 0.06275, 0.2583, 0.06218, 0.259, 0.06218, 0.259, 0.06275, 0.259, 0.05077, 0.2582, 0.05157, 0.2579, 0.05106, 0.258, 0.05077, 0.2463, 0.06113, 0.2465, 0.06141, 0.2463, 0.0617, 0.2588, 0.06059, 0.2588, 0.06116, 0.2583, 0.06116, 0.2583, 0.06059, 0.2467, 0.06141, 0.2467, 0.06221, 0.2463, 0.0617, 0.2465, 0.06141, 0.2524, 0.8858, 0.2521, 0.8855, 0.2572, 0.8855, 0.2569, 0.8858, 0.2565, 0.8858, 0.2557, 0.8858, 0.2548, 0.8858, 0.254, 0.8858, 0.2569, 0.8858, 0.2572, 0.8855, 0.2572, 0.8883, 0.2569, 0.8883, 0.2524, 0.8883, 0.2521, 0.8883, 0.2521, 0.8876, 0.2521, 0.8855, 0.2524, 0.8858, 0.2466, 0.8714, 0.2466, 0.8712, 0.2476, 0.8712, 0.2476, 0.8714, 0.2434, 0.8887, 0.243, 0.8887, 0.243, 0.8864, 0.2432, 0.8862, 0.2434, 0.8862, 0.2516, 0.8875, 0.2514, 0.8875, 0.2514, 0.8871, 0.2509, 0.8871, 0.2509, 0.8875, 0.2506, 0.8875, 0.2506, 0.8852, 0.2516, 0.8852, 0.2506, 0.8852, 0.2506, 0.885, 0.2516, 0.885, 0.2516, 0.8852, 0.2442, 0.05011, 0.2442, 0.04998, 0.2443, 0.04983, 0.246, 0.04983, 0.246, 0.05011, 0.2583, 0.06116, 0.2588, 0.06116, 0.2588, 0.06167, 0.2583, 0.06167, 0.2554, 0.8962, 0.2537, 0.8962, 0.2537, 0.8953, 0.2537, 0.8936, 0.2554, 0.8936, 0.259, 0.06059, 0.259, 0.06116, 0.2588, 0.06116, 0.2588, 0.06059, 0.9083, 0.5579, 0.9094, 0.5579, 0.9094, 0.5589, 0.9088, 0.5594, 0.9083, 0.5594, 0.8861, 0.581, 0.8864, 0.581, 0.8864, 0.5817, 0.8861, 0.5817, 0.8117, 0.1096, 0.8117, 0.1155, 0.8084, 0.1155, 0.8084, 0.1112, 0.81, 0.1096, 0.9137, 0.5854, 0.9149, 0.5854, 0.9149, 0.5862, 0.9137, 0.5862, 0.883, 0.5595, 0.8834, 0.5595, 0.8834, 0.5603, 0.883, 0.5603, 0.5212, 0.03963, 0.5135, 0.03963, 0.5135, 0.03255, 0.5212, 0.03255, 0.2474, 0.06141, 0.2467, 0.06141, 0.2467, 0.06062, 0.2474, 0.06141, 0.2467, 0.06221, 0.2467, 0.06141, 0.2583, 0.06008, 0.2588, 0.06008, 0.2588, 0.06059, 0.2583, 0.06059, 0.2407, 0.8942, 0.2407, 0.8951, 0.2396, 0.8951, 0.2396, 0.8942, 0.2408, 0.8934, 0.2407, 0.8942, 0.2396, 0.8942, 0.2391, 0.8934, 0.2407, 0.8951, 0.2407, 0.8959, 0.2391, 0.8959, 0.2396, 0.8951, 0.2408, 0.8934, 0.2391, 0.8934, 0.2391, 0.8917, 0.2408, 0.8917, 0.2391, 0.8962, 0.2391, 0.8959, 0.2407, 0.8959, 0.2407, 0.8962, 0.2447, 0.8904, 0.2447, 0.8912, 0.2431, 0.8912, 0.2431, 0.8904, 0.2475, 0.8904, 0.2475, 0.8912, 0.2472, 0.8912, 0.2472, 0.8904, 0.2447, 0.8912, 0.246, 0.8912, 0.2472, 0.8912, 0.2475, 0.8912, 0.2475, 0.8929, 0.2431, 0.8929, 0.2431, 0.8912, 0.1538, 0.05136, 0.1538, 0.05181, 0.1537, 0.05181, 0.1537, 0.05136, 0.951, 0.4819, 0.9506, 0.4819, 0.9506, 0.4814, 0.951, 0.4814, 0.1542, 0.05136, 0.1542, 0.05181, 0.1541, 0.05181, 0.1541, 0.05136, 0.1559, 0.04785, 0.1554, 0.04785, 0.1554, 0.04729, 0.1559, 0.04729, 0.1453, 0.06035, 0.1453, 0.06092, 0.1452, 0.06092, 0.1452, 0.06035, 0.1558, 0.05384, 0.1558, 0.05328, 0.156, 0.05328, 0.156, 0.05384, 0.1539, 0.05136, 0.1541, 0.05136, 0.1541, 0.05181, 0.1539, 0.05181, 0.9426, 0.4813, 0.9426, 0.4818, 0.9421, 0.4818, 0.9421, 0.4813, 0.1538, 0.05136, 0.1539, 0.05136, 0.1539, 0.05181, 0.1538, 0.05181, 0.1502, 0.06088, 0.1502, 0.06143, 0.1498, 0.06143, 0.1498, 0.06088, 0.1453, 0.06035, 0.1452, 0.06035, 0.1452, 0.05979, 0.1453, 0.05979, 0.1452, 0.06092, 0.1453, 0.06092, 0.1453, 0.06148, 0.1452, 0.06148, 0.2605, 0.8885, 0.2605, 0.8898, 0.2601, 0.8898, 0.2599, 0.8893, 0.2599, 0.8893, 0.2601, 0.8898, 0.2599, 0.8902, 0.2599, 0.8893, 0.2599, 0.8902, 0.2588, 0.8902, 0.2588, 0.8893, 0.2605, 0.8898, 0.2605, 0.8911, 0.2599, 0.8902, 0.2601, 0.8898, 0.2588, 0.8902, 0.2599, 0.8902, 0.2599, 0.8911, 0.2588, 0.8911, 0.2588, 0.8885, 0.2599, 0.8885, 0.2599, 0.8893, 0.2588, 0.8893, 0.2473, 0.898, 0.2466, 0.8972, 0.2469, 0.8967, 0.2473, 0.8967, 0.2466, 0.8972, 0.2466, 0.8963, 0.2469, 0.8967, 0.2589, 0.8789, 0.26, 0.8789, 0.26, 0.8798, 0.2589, 0.8798, 0.2473, 0.8967, 0.2469, 0.8967, 0.2466, 0.8963, 0.2473, 0.8954, 0.26, 0.8798, 0.26, 0.8806, 0.2589, 0.8806, 0.2589, 0.8798, 0.26, 0.878, 0.26, 0.8789, 0.2589, 0.8789, 0.2589, 0.878, 0.1511, 0.04251, 0.1511, 0.04279, 0.1497, 0.04279, 0.1497, 0.04251, 0.2519, 0.8833, 0.2519, 0.8829, 0.2521, 0.8833, 0.1497, 0.04251, 0.1497, 0.04215, 0.1511, 0.04215, 0.1511, 0.04251, 0.2506, 0.8833, 0.2506, 0.8836, 0.2504, 0.8833, 0.1424, 0.04251, 0.1437, 0.04251, 0.1437, 0.04279, 0.1424, 0.04279, 0.2432, 0.8829, 0.2432, 0.8833, 0.2431, 0.8833, 0.1437, 0.04251, 0.1424, 0.04251, 0.1424, 0.04215, 0.1437, 0.04215, 0.2445, 0.8836, 0.2445, 0.8833, 0.2447, 0.8833, 0.1246, 0.03293, 0.1185, 0.01888, 0.118, 0.01888, 0.1178, 0.01874, 0.1178, 0.03007, 0.1181, 0.03007, 0.1181, 0.03033, 0.1218, 0.03293, 0.1181, 0.03007, 0.1178, 0.03007, 0.1178, 0.01659, 0.118, 0.01645, 0.1185, 0.01645, 0.1246, 0.01459, 0.1218, 0.01459, 0.1181, 0.02981])
me_plane.materials.append(mat_material_001)
me_plane.use_remesh_fix_poles = True
me_plane.use_remesh_preserve_attributes = False
me_plane.use_mirror_vertex_groups = False
me_plane.update()
me_plane_001 = bpy.data.meshes.new('Plane.001')
me_plane_001.from_pydata([(0.3862, -1.043, 0.2549), (0.5561, -1.043, 0.2549), (0.3862, -0.7882, 0.2549), (0.5561, -0.7882, 0.2549), (0.3862, -0.8628, 0.0747), (0.5561, -0.8628, 0.0747), (0.3862, -1.043, 6.878e-05), (0.5561, -1.043, 6.878e-05), (0.3862, -1.223, 0.0747), (0.5561, -1.223, 0.0747), (0.3862, -1.298, 0.2549), (0.5561, -1.298, 0.2549), (0.3862, -1.223, 0.435), (0.5561, -1.223, 0.435), (0.3862, -1.043, 0.5097), (0.5561, -1.043, 0.5097), (0.3862, -0.8628, 0.435), (0.5561, -0.8628, 0.435), (0.5561, -0.9262, 0.1381), (0.5561, -0.8779, 0.2549), (0.5561, -1.043, 0.08975), (0.5561, -1.16, 0.1381), (0.5561, -1.208, 0.2549), (0.5561, -1.16, 0.3716), (0.5561, -1.043, 0.42), (0.5561, -0.9262, 0.3716)], [], [(0, 2, 4), (1, 18, 19), (2, 3, 5, 4), (0, 4, 6), (1, 20, 18), (4, 5, 7, 6), (0, 6, 8), (1, 21, 20), (6, 7, 9, 8), (0, 8, 10), (1, 22, 21), (8, 9, 11, 10), (0, 10, 12), (1, 23, 22), (10, 11, 13, 12), (0, 12, 14), (1, 24, 23), (12, 13, 15, 14), (0, 14, 16), (1, 25, 24), (14, 15, 17, 16), (0, 16, 2), (1, 19, 25), (16, 17, 3, 2), (19, 18, 5, 3), (18, 20, 7, 5), (20, 21, 9, 7), (21, 22, 11, 9), (22, 23, 13, 11), (23, 24, 15, 13), (24, 25, 17, 15), (25, 19, 3, 17)])
_uv = me_plane_001.uv_layers.new(name='UVMap')
_uv.uv.foreach_set('vector', [0.1241, 0.04306, 0.1244, 0.04362, 0.1239, 0.04362, 0.257, 0.04408, 0.2567, 0.04392, 0.2569, 0.04371, 0.1256, 0.03915, 0.1251, 0.03915, 0.1251, 0.03873, 0.1256, 0.03873, 0.1241, 0.04306, 0.1239, 0.04362, 0.1236, 0.04329, 0.257, 0.04408, 0.2567, 0.04423, 0.2567, 0.04392, 0.1243, 0.03959, 0.1239, 0.03959, 0.1239, 0.03916, 0.1243, 0.03916, 0.1241, 0.04306, 0.1236, 0.04329, 0.1236, 0.04283, 0.257, 0.04408, 0.2569, 0.04444, 0.2567, 0.04423, 0.1243, 0.03916, 0.1239, 0.03916, 0.1239, 0.03873, 0.1243, 0.03873, 0.1241, 0.04306, 0.1236, 0.04283, 0.1239, 0.0425, 0.257, 0.04408, 0.2572, 0.04444, 0.2569, 0.04444, 0.1256, 0.04071, 0.1252, 0.04071, 0.1252, 0.04027, 0.1256, 0.04027, 0.1241, 0.04306, 0.1239, 0.0425, 0.1244, 0.0425, 0.257, 0.04408, 0.2574, 0.04423, 0.2572, 0.04444, 0.1256, 0.04027, 0.1252, 0.04027, 0.1252, 0.03985, 0.1256, 0.03985, 0.1241, 0.04306, 0.1244, 0.0425, 0.1247, 0.04283, 0.257, 0.04408, 0.2574, 0.04393, 0.2574, 0.04423, 0.1251, 0.0457, 0.1247, 0.0457, 0.1247, 0.04527, 0.1251, 0.04527, 0.1241, 0.04306, 0.1247, 0.04283, 0.1247, 0.04329, 0.257, 0.04408, 0.2572, 0.04371, 0.2574, 0.04393, 0.1251, 0.04527, 0.1247, 0.04527, 0.1247, 0.04484, 0.1251, 0.04484, 0.1241, 0.04306, 0.1247, 0.04329, 0.1244, 0.04362, 0.257, 0.04408, 0.2569, 0.04371, 0.2572, 0.04371, 0.1256, 0.03959, 0.1251, 0.03959, 0.1251, 0.03915, 0.1256, 0.03915, 0.124, 0.04494, 0.1238, 0.04516, 0.1236, 0.04507, 0.1239, 0.04474, 0.1238, 0.04516, 0.1238, 0.04546, 0.1236, 0.04554, 0.1236, 0.04507, 0.1238, 0.04546, 0.124, 0.04567, 0.1239, 0.04587, 0.1236, 0.04554, 0.124, 0.04567, 0.1243, 0.04567, 0.1244, 0.04587, 0.1239, 0.04587, 0.1243, 0.04567, 0.1245, 0.04546, 0.1247, 0.04554, 0.1244, 0.04587, 0.1245, 0.04546, 0.1245, 0.04516, 0.1247, 0.04507, 0.1247, 0.04554, 0.1245, 0.04516, 0.1243, 0.04494, 0.1244, 0.04474, 0.1247, 0.04507, 0.1243, 0.04494, 0.124, 0.04494, 0.1239, 0.04474, 0.1244, 0.04474])
me_plane_001.materials.append(mat_material_001)
me_plane_001.use_remesh_fix_poles = True
me_plane_001.use_remesh_preserve_attributes = False
me_plane_001.use_mirror_vertex_groups = False
me_plane_001.update()
me_plane_002 = bpy.data.meshes.new('Plane.002')
me_plane_002.from_pydata([(-0.3862, -1.043, 0.2549), (-0.5561, -1.043, 0.2549), (-0.3862, -0.7882, 0.2549), (-0.5561, -0.7882, 0.2549), (-0.3862, -0.8628, 0.0747), (-0.5561, -0.8628, 0.0747), (-0.3862, -1.043, 6.878e-05), (-0.5561, -1.043, 6.878e-05), (-0.3862, -1.223, 0.0747), (-0.5561, -1.223, 0.0747), (-0.3862, -1.298, 0.2549), (-0.5561, -1.298, 0.2549), (-0.3862, -1.223, 0.435), (-0.5561, -1.223, 0.435), (-0.3862, -1.043, 0.5097), (-0.5561, -1.043, 0.5097), (-0.3862, -0.8628, 0.435), (-0.5561, -0.8628, 0.435), (-0.5561, -0.9262, 0.1381), (-0.5561, -0.8779, 0.2549), (-0.5561, -1.043, 0.08975), (-0.5561, -1.16, 0.1381), (-0.5561, -1.208, 0.2549), (-0.5561, -1.16, 0.3716), (-0.5561, -1.043, 0.42), (-0.5561, -0.9262, 0.3716)], [], [(0, 4, 2), (1, 19, 18), (2, 4, 5, 3), (0, 6, 4), (1, 18, 20), (4, 6, 7, 5), (0, 8, 6), (1, 20, 21), (6, 8, 9, 7), (0, 10, 8), (1, 21, 22), (8, 10, 11, 9), (0, 12, 10), (1, 22, 23), (10, 12, 13, 11), (0, 14, 12), (1, 23, 24), (12, 14, 15, 13), (0, 16, 14), (1, 24, 25), (14, 16, 17, 15), (0, 2, 16), (1, 25, 19), (16, 2, 3, 17), (19, 3, 5, 18), (18, 5, 7, 20), (20, 7, 9, 21), (21, 9, 11, 22), (22, 11, 13, 23), (23, 13, 15, 24), (24, 15, 17, 25), (25, 17, 3, 19)])
_uv = me_plane_002.uv_layers.new(name='UVMap')
_uv.uv.foreach_set('vector', [0.1176, 0.04508, 0.117, 0.04484, 0.1173, 0.04452, 0.257, 0.04295, 0.2572, 0.04332, 0.2569, 0.04332, 0.1255, 0.04527, 0.1255, 0.0457, 0.1251, 0.0457, 0.1251, 0.04527, 0.1176, 0.04508, 0.117, 0.04531, 0.117, 0.04484, 0.257, 0.04295, 0.2569, 0.04332, 0.2567, 0.0431, 0.1251, 0.03873, 0.1251, 0.03916, 0.1247, 0.03916, 0.1247, 0.03873, 0.1176, 0.04508, 0.1173, 0.04564, 0.117, 0.04531, 0.257, 0.04295, 0.2567, 0.0431, 0.2567, 0.0428, 0.1251, 0.03916, 0.1251, 0.03959, 0.1247, 0.03959, 0.1247, 0.03916, 0.1176, 0.04508, 0.1178, 0.04564, 0.1173, 0.04564, 0.257, 0.04295, 0.2567, 0.0428, 0.2569, 0.04259, 0.1257, 0.0425, 0.1257, 0.04293, 0.1253, 0.04293, 0.1253, 0.0425, 0.1176, 0.04508, 0.1181, 0.04531, 0.1178, 0.04564, 0.257, 0.04295, 0.2569, 0.04259, 0.2572, 0.04259, 0.1257, 0.04293, 0.1257, 0.04336, 0.1253, 0.04336, 0.1253, 0.04293, 0.1176, 0.04508, 0.1181, 0.04485, 0.1181, 0.04531, 0.257, 0.04295, 0.2572, 0.04259, 0.2574, 0.0428, 0.1159, 0.04487, 0.1159, 0.0453, 0.1155, 0.0453, 0.1155, 0.04487, 0.1176, 0.04508, 0.1178, 0.04452, 0.1181, 0.04485, 0.257, 0.04295, 0.2574, 0.0428, 0.2574, 0.0431, 0.1159, 0.0453, 0.1159, 0.04573, 0.1155, 0.04573, 0.1155, 0.0453, 0.1176, 0.04508, 0.1173, 0.04452, 0.1178, 0.04452, 0.257, 0.04295, 0.2574, 0.0431, 0.2572, 0.04332, 0.1255, 0.04484, 0.1255, 0.04527, 0.1251, 0.04527, 0.1251, 0.04484, 0.1243, 0.04455, 0.1244, 0.04474, 0.1239, 0.04474, 0.124, 0.04455, 0.124, 0.04455, 0.1239, 0.04474, 0.1236, 0.04442, 0.1238, 0.04433, 0.1238, 0.04433, 0.1236, 0.04442, 0.1236, 0.04395, 0.1238, 0.04403, 0.1238, 0.04403, 0.1236, 0.04395, 0.1239, 0.04362, 0.124, 0.04382, 0.124, 0.04382, 0.1239, 0.04362, 0.1244, 0.04362, 0.1243, 0.04382, 0.1243, 0.04382, 0.1244, 0.04362, 0.1247, 0.04395, 0.1245, 0.04403, 0.1245, 0.04403, 0.1247, 0.04395, 0.1247, 0.04442, 0.1245, 0.04433, 0.1245, 0.04433, 0.1247, 0.04442, 0.1244, 0.04474, 0.1243, 0.04455])
me_plane_002.materials.append(mat_material_001)
me_plane_002.use_remesh_fix_poles = True
me_plane_002.use_remesh_preserve_attributes = False
me_plane_002.use_mirror_vertex_groups = False
me_plane_002.update()
me_plane_003 = bpy.data.meshes.new('Plane.003')
me_plane_003.from_pydata([(0.3862, 0.9611, 0.2549), (0.5561, 0.9611, 0.2549), (0.3862, 1.216, 0.2549), (0.5561, 1.216, 0.2549), (0.3862, 1.141, 0.0747), (0.5561, 1.141, 0.0747), (0.3862, 0.9611, 6.878e-05), (0.5561, 0.9611, 6.878e-05), (0.3862, 0.7809, 0.0747), (0.5561, 0.7809, 0.0747), (0.3862, 0.7063, 0.2549), (0.5561, 0.7063, 0.2549), (0.3862, 0.7809, 0.435), (0.5561, 0.7809, 0.435), (0.3862, 0.9611, 0.5097), (0.5561, 0.9611, 0.5097), (0.3862, 1.141, 0.435), (0.5561, 1.141, 0.435), (0.5561, 1.078, 0.1381), (0.5561, 1.126, 0.2549), (0.5561, 0.9611, 0.08975), (0.5561, 0.8444, 0.1381), (0.5561, 0.796, 0.2549), (0.5561, 0.8444, 0.3716), (0.5561, 0.9611, 0.42), (0.5561, 1.078, 0.3716)], [], [(0, 2, 4), (1, 18, 19), (2, 3, 5, 4), (0, 4, 6), (1, 20, 18), (4, 5, 7, 6), (0, 6, 8), (1, 21, 20), (6, 7, 9, 8), (0, 8, 10), (1, 22, 21), (8, 9, 11, 10), (0, 10, 12), (1, 23, 22), (10, 11, 13, 12), (0, 12, 14), (1, 24, 23), (12, 13, 15, 14), (0, 14, 16), (1, 25, 24), (14, 15, 17, 16), (0, 16, 2), (1, 19, 25), (16, 17, 3, 2), (19, 18, 5, 3), (18, 20, 7, 5), (20, 21, 9, 7), (21, 22, 11, 9), (22, 23, 13, 11), (23, 24, 15, 13), (24, 25, 17, 15), (25, 19, 3, 17)])
_uv = me_plane_003.uv_layers.new(name='UVMap')
_uv.uv.foreach_set('vector', [0.1226, 0.04542, 0.1223, 0.04598, 0.122, 0.04565, 0.2574, 0.03693, 0.2575, 0.0373, 0.2572, 0.0373, 0.1251, 0.03804, 0.1255, 0.03804, 0.1255, 0.03846, 0.1251, 0.03846, 0.1226, 0.04542, 0.122, 0.04565, 0.122, 0.04519, 0.2574, 0.03693, 0.2577, 0.03708, 0.2575, 0.0373, 0.1208, 0.04481, 0.1212, 0.04481, 0.1212, 0.04524, 0.1208, 0.04524, 0.1226, 0.04542, 0.122, 0.04519, 0.1223, 0.04486, 0.2574, 0.03693, 0.2577, 0.03678, 0.2577, 0.03708, 0.1208, 0.04524, 0.1212, 0.04524, 0.1212, 0.04567, 0.1208, 0.04567, 0.1226, 0.04542, 0.1223, 0.04486, 0.1228, 0.04486, 0.2574, 0.03693, 0.2575, 0.03657, 0.2577, 0.03678, 0.1256, 0.0421, 0.1252, 0.0421, 0.1252, 0.04167, 0.1256, 0.04167, 0.1226, 0.04542, 0.1228, 0.04486, 0.1231, 0.04519, 0.2574, 0.03693, 0.2572, 0.03657, 0.2575, 0.03657, 0.1256, 0.04167, 0.1252, 0.04167, 0.1252, 0.04124, 0.1256, 0.04124, 0.1226, 0.04542, 0.1231, 0.04519, 0.1231, 0.04565, 0.2574, 0.03693, 0.257, 0.03678, 0.2572, 0.03657, 0.1231, 0.04486, 0.1235, 0.04486, 0.1235, 0.04529, 0.1231, 0.04529, 0.1226, 0.04542, 0.1231, 0.04565, 0.1228, 0.04598, 0.2574, 0.03693, 0.257, 0.03709, 0.257, 0.03678, 0.1231, 0.04529, 0.1235, 0.04529, 0.1235, 0.04572, 0.1231, 0.04572, 0.1226, 0.04542, 0.1228, 0.04598, 0.1223, 0.04598, 0.2574, 0.03693, 0.2572, 0.0373, 0.257, 0.03709, 0.1251, 0.0376, 0.1255, 0.0376, 0.1255, 0.03804, 0.1251, 0.03804, 0.1243, 0.03853, 0.1246, 0.03853, 0.1247, 0.03873, 0.1243, 0.03873, 0.1246, 0.03853, 0.1249, 0.03832, 0.1251, 0.0384, 0.1247, 0.03873, 0.1249, 0.03832, 0.1249, 0.03801, 0.1251, 0.03793, 0.1251, 0.0384, 0.1249, 0.03801, 0.1246, 0.0378, 0.1247, 0.0376, 0.1251, 0.03793, 0.1246, 0.0378, 0.1243, 0.0378, 0.1243, 0.0376, 0.1247, 0.0376, 0.1243, 0.0378, 0.1241, 0.03801, 0.1239, 0.03793, 0.1243, 0.0376, 0.1241, 0.03801, 0.1241, 0.03832, 0.1239, 0.0384, 0.1239, 0.03793, 0.1241, 0.03832, 0.1243, 0.03853, 0.1243, 0.03873, 0.1239, 0.0384])
me_plane_003.materials.append(mat_material_001)
me_plane_003.use_remesh_fix_poles = True
me_plane_003.use_remesh_preserve_attributes = False
me_plane_003.use_mirror_vertex_groups = False
me_plane_003.update()
me_plane_004 = bpy.data.meshes.new('Plane.004')
me_plane_004.from_pydata([(-0.3862, 0.9611, 0.2549), (-0.5561, 0.9611, 0.2549), (-0.3862, 1.216, 0.2549), (-0.5561, 1.216, 0.2549), (-0.3862, 1.141, 0.0747), (-0.5561, 1.141, 0.0747), (-0.3862, 0.9611, 6.878e-05), (-0.5561, 0.9611, 6.878e-05), (-0.3862, 0.7809, 0.0747), (-0.5561, 0.7809, 0.0747), (-0.3862, 0.7063, 0.2549), (-0.5561, 0.7063, 0.2549), (-0.3862, 0.7809, 0.435), (-0.5561, 0.7809, 0.435), (-0.3862, 0.9611, 0.5097), (-0.5561, 0.9611, 0.5097), (-0.3862, 1.141, 0.435), (-0.5561, 1.141, 0.435), (-0.5561, 1.078, 0.1381), (-0.5561, 1.126, 0.2549), (-0.5561, 0.9611, 0.08975), (-0.5561, 0.8444, 0.1381), (-0.5561, 0.796, 0.2549), (-0.5561, 0.8444, 0.3716), (-0.5561, 0.9611, 0.42), (-0.5561, 1.078, 0.3716)], [], [(0, 4, 2), (1, 19, 18), (2, 4, 5, 3), (0, 6, 4), (1, 18, 20), (4, 6, 7, 5), (0, 8, 6), (1, 20, 21), (6, 8, 9, 7), (0, 10, 8), (1, 21, 22), (8, 10, 11, 9), (0, 12, 10), (1, 22, 23), (10, 12, 13, 11), (0, 14, 12), (1, 23, 24), (12, 14, 15, 13), (0, 16, 14), (1, 24, 25), (14, 16, 17, 15), (0, 2, 16), (1, 25, 19), (16, 2, 3, 17), (19, 3, 5, 18), (18, 5, 7, 20), (20, 7, 9, 21), (21, 9, 11, 22), (22, 11, 13, 23), (23, 13, 15, 24), (24, 15, 17, 25), (25, 17, 3, 19)])
_uv = me_plane_004.uv_layers.new(name='UVMap')
_uv.uv.foreach_set('vector', [0.1197, 0.04537, 0.1202, 0.0456, 0.1199, 0.04593, 0.2478, 0.0442, 0.2479, 0.04457, 0.2476, 0.04457, 0.1217, 0.04558, 0.1217, 0.04601, 0.1212, 0.04601, 0.1212, 0.04558, 0.1197, 0.04537, 0.1202, 0.04514, 0.1202, 0.0456, 0.2478, 0.0442, 0.2476, 0.04457, 0.2474, 0.04435, 0.1247, 0.03873, 0.1247, 0.03916, 0.1243, 0.03916, 0.1243, 0.03873, 0.1197, 0.04537, 0.1199, 0.04481, 0.1202, 0.04514, 0.2478, 0.0442, 0.2474, 0.04435, 0.2474, 0.04405, 0.1247, 0.03916, 0.1247, 0.03959, 0.1243, 0.03959, 0.1243, 0.03916, 0.1197, 0.04537, 0.1194, 0.04481, 0.1199, 0.04481, 0.2478, 0.0442, 0.2474, 0.04405, 0.2476, 0.04384, 0.1252, 0.03581, 0.1252, 0.03538, 0.1256, 0.03538, 0.1256, 0.03581, 0.1197, 0.04537, 0.1191, 0.04514, 0.1194, 0.04481, 0.2478, 0.0442, 0.2476, 0.04384, 0.2479, 0.04384, 0.1252, 0.03538, 0.1252, 0.03495, 0.1256, 0.03495, 0.1256, 0.03538, 0.1197, 0.04537, 0.1191, 0.0456, 0.1191, 0.04514, 0.2478, 0.0442, 0.2479, 0.04384, 0.2481, 0.04405, 0.1254, 0.03635, 0.1254, 0.03678, 0.125, 0.03678, 0.125, 0.03635, 0.1197, 0.04537, 0.1194, 0.04593, 0.1191, 0.0456, 0.2478, 0.0442, 0.2481, 0.04405, 0.2481, 0.04435, 0.1254, 0.03678, 0.1254, 0.03721, 0.125, 0.03721, 0.125, 0.03678, 0.1197, 0.04537, 0.1199, 0.04593, 0.1194, 0.04593, 0.2478, 0.0442, 0.2481, 0.04435, 0.2479, 0.04457, 0.1217, 0.04515, 0.1217, 0.04558, 0.1212, 0.04558, 0.1212, 0.04515, 0.1151, 0.0458, 0.1151, 0.046, 0.1147, 0.04599, 0.1147, 0.0458, 0.1147, 0.0458, 0.1147, 0.04599, 0.1143, 0.04567, 0.1145, 0.04558, 0.1145, 0.04558, 0.1143, 0.04567, 0.1143, 0.0452, 0.1145, 0.04528, 0.1145, 0.04528, 0.1143, 0.0452, 0.1147, 0.04487, 0.1147, 0.04507, 0.1147, 0.04507, 0.1147, 0.04487, 0.1151, 0.04487, 0.1151, 0.04507, 0.1151, 0.04507, 0.1151, 0.04487, 0.1155, 0.0452, 0.1153, 0.04528, 0.1153, 0.04528, 0.1155, 0.0452, 0.1155, 0.04567, 0.1153, 0.04558, 0.1153, 0.04558, 0.1155, 0.04567, 0.1151, 0.046, 0.1151, 0.0458])
me_plane_004.materials.append(mat_material_001)
me_plane_004.use_remesh_fix_poles = True
me_plane_004.use_remesh_preserve_attributes = False
me_plane_004.use_mirror_vertex_groups = False
me_plane_004.update()

# ---- objects
ob_pickup_03_red = bpy.data.objects.new('Pickup_03_Red', me_plane)
ob_wheel_fl = bpy.data.objects.new('Wheel_FL', me_plane_001)
ob_wheel_fr = bpy.data.objects.new('Wheel_FR', me_plane_002)
ob_wheel_rl = bpy.data.objects.new('Wheel_RL', me_plane_003)
ob_wheel_rr = bpy.data.objects.new('Wheel_RR', me_plane_004)

# ---- transforms, parenting, visibility, modifiers, constraints
ob_pickup_03_red.location = (0.0, 0.0, 0.0)
ob_pickup_03_red.lineart.crease_threshold = 0.0
ob_wheel_fl.parent = ob_pickup_03_red
ob_wheel_fl.location = (0.0, 0.0, 0.0)
ob_wheel_fl.lineart.crease_threshold = 0.0
ob_wheel_fr.parent = ob_pickup_03_red
ob_wheel_fr.location = (0.0, 0.0, 0.0)
ob_wheel_fr.lineart.crease_threshold = 0.0
ob_wheel_rl.parent = ob_pickup_03_red
ob_wheel_rl.location = (0.0, 0.0, 0.0)
ob_wheel_rl.lineart.crease_threshold = 0.0
ob_wheel_rr.parent = ob_pickup_03_red
ob_wheel_rr.location = (0.0, 0.0, 0.0)
ob_wheel_rr.lineart.crease_threshold = 0.0

# ---- collection membership
col_collection.objects.link(ob_pickup_03_red)
col_collection.objects.link(ob_wheel_fl)
col_collection.objects.link(ob_wheel_fr)
col_collection.objects.link(ob_wheel_rl)
col_collection.objects.link(ob_wheel_rr)

# ---- scene / render settings (as saved in the file)
scene.frame_start = 1; scene.frame_end = 250; scene.frame_set(3)
scene.render.engine = 'BLENDER_EEVEE_NEXT'
scene.cycles.use_denoising = False
scene.cycles.samples = 128
scene.cycles.sampling_pattern = 'TABULATED_SOBOL'
scene.cycles.use_adaptive_sampling = False
scene.cycles.use_light_tree = False
scene.view_settings.view_transform = 'Filmic'
bpy.context.view_layer.update()

# ---- added for rendering (the .blend has no active camera and no usable light): camera, sun
cam_auto = bpy.data.cameras.new('AutoCamera')
cam_auto.lens = 50.0
cam_auto.sensor_width = 36.0
cam_auto.clip_end = 1000.0
ob_auto_camera = bpy.data.objects.new('AutoCamera', cam_auto)
scene.collection.objects.link(ob_auto_camera)
ob_auto_camera.location = (3.44609, -4.11106, 3.30476)
ob_auto_camera.rotation_euler = (1.09748, -7.21219e-08, 0.694738)
scene.camera = ob_auto_camera
light_auto_sun = bpy.data.lights.new('AutoSun', 'SUN')
light_auto_sun.energy = 3.0
light_auto_sun.angle = 0.0523599
ob_auto_sun = bpy.data.objects.new('AutoSun', light_auto_sun)
scene.collection.objects.link(ob_auto_sun)
ob_auto_sun.rotation_euler = (0.872665, 0.174533, 0.523599)
bpy.context.view_layer.update()
